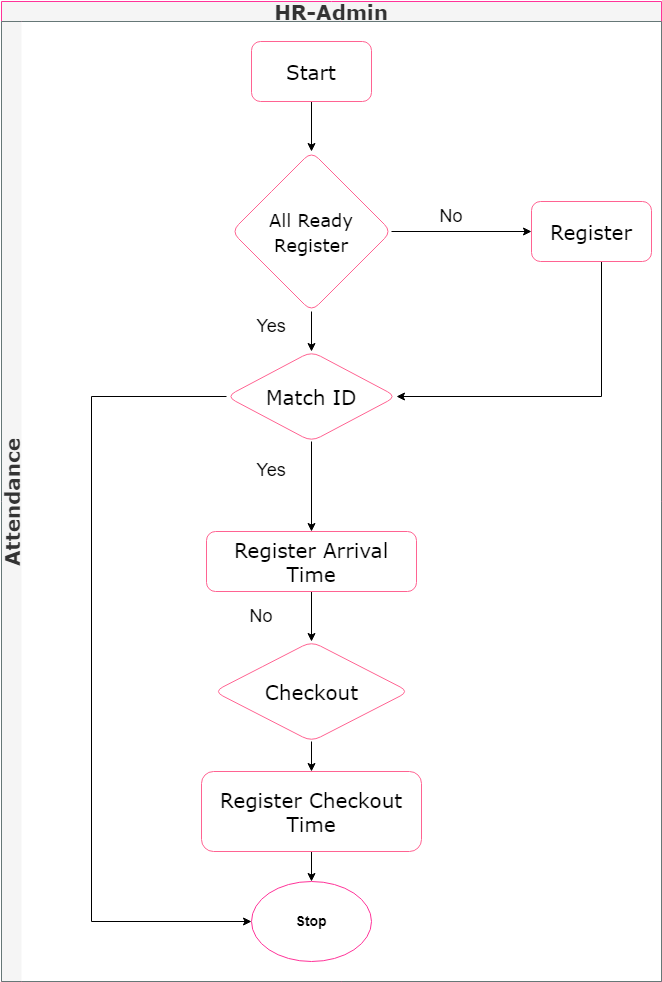

The diagram above was exported from draw.io. Its source (the exported page's mxGraphModel, read from the mxfile embedded in the PNG):
<mxGraphModel dx="2591" dy="713" grid="1" gridSize="10" guides="1" tooltips="1" connect="1" arrows="1" fold="1" page="1" pageScale="1" pageWidth="1169" pageHeight="827" math="0" shadow="0">
  <root>
    <mxCell id="0" />
    <mxCell id="1" parent="0" />
    <mxCell id="YNrHCjboDGmivSY9SxeP-1" value="HR-Admin" style="swimlane;childLayout=stackLayout;resizeParent=1;resizeParentMax=0;horizontal=1;startSize=20;horizontalStack=0;hachureGap=4;fontFamily=Verdana;fontSize=20;strokeColor=#FF3399;fillColor=#f5f5f5;fontColor=#333333;swimlaneLine=1;" vertex="1" parent="1">
      <mxGeometry x="-140" y="50" width="660" height="980" as="geometry" />
    </mxCell>
    <mxCell id="YNrHCjboDGmivSY9SxeP-2" value="Attendance" style="swimlane;startSize=20;horizontal=0;hachureGap=4;fontFamily=Verdana;fontSize=20;strokeColor=#667777;fillColor=#f5f5f5;swimlaneLine=0;fontColor=#333333;" vertex="1" parent="YNrHCjboDGmivSY9SxeP-1">
      <mxGeometry y="20" width="660" height="960" as="geometry" />
    </mxCell>
    <mxCell id="YNrHCjboDGmivSY9SxeP-12" value="Yes" style="text;html=1;strokeColor=none;fillColor=none;align=center;verticalAlign=middle;whiteSpace=wrap;rounded=0;fontSize=18;" vertex="1" parent="YNrHCjboDGmivSY9SxeP-2">
      <mxGeometry x="240" y="290" width="60" height="30" as="geometry" />
    </mxCell>
    <mxCell id="YNrHCjboDGmivSY9SxeP-13" value="No" style="text;html=1;strokeColor=none;fillColor=none;align=center;verticalAlign=middle;whiteSpace=wrap;rounded=0;fontSize=18;" vertex="1" parent="YNrHCjboDGmivSY9SxeP-2">
      <mxGeometry x="420" y="180" width="60" height="30" as="geometry" />
    </mxCell>
    <mxCell id="YNrHCjboDGmivSY9SxeP-44" value="Yes" style="text;html=1;strokeColor=none;fillColor=none;align=center;verticalAlign=middle;whiteSpace=wrap;rounded=0;fontSize=18;" vertex="1" parent="YNrHCjboDGmivSY9SxeP-2">
      <mxGeometry x="240" y="434" width="60" height="30" as="geometry" />
    </mxCell>
    <mxCell id="YNrHCjboDGmivSY9SxeP-67" style="edgeStyle=orthogonalEdgeStyle;rounded=0;orthogonalLoop=1;jettySize=auto;html=1;entryX=0.5;entryY=0;entryDx=0;entryDy=0;fontColor=#000000;" edge="1" parent="YNrHCjboDGmivSY9SxeP-2" source="YNrHCjboDGmivSY9SxeP-50" target="YNrHCjboDGmivSY9SxeP-52">
      <mxGeometry relative="1" as="geometry" />
    </mxCell>
    <mxCell id="YNrHCjboDGmivSY9SxeP-50" value="Start" style="rounded=1;whiteSpace=wrap;html=1;hachureGap=4;fontFamily=Verdana;fontSize=20;fontColor=#000000;strokeColor=#FF6392;fillColor=#FFFFFF;" vertex="1" parent="YNrHCjboDGmivSY9SxeP-2">
      <mxGeometry x="250" y="20" width="120" height="60" as="geometry" />
    </mxCell>
    <mxCell id="YNrHCjboDGmivSY9SxeP-68" style="edgeStyle=orthogonalEdgeStyle;rounded=0;orthogonalLoop=1;jettySize=auto;html=1;fontColor=#000000;" edge="1" parent="YNrHCjboDGmivSY9SxeP-2" source="YNrHCjboDGmivSY9SxeP-52" target="YNrHCjboDGmivSY9SxeP-53">
      <mxGeometry relative="1" as="geometry" />
    </mxCell>
    <mxCell id="YNrHCjboDGmivSY9SxeP-69" style="edgeStyle=orthogonalEdgeStyle;rounded=0;orthogonalLoop=1;jettySize=auto;html=1;exitX=0.5;exitY=1;exitDx=0;exitDy=0;fontColor=#000000;" edge="1" parent="YNrHCjboDGmivSY9SxeP-2" source="YNrHCjboDGmivSY9SxeP-52" target="YNrHCjboDGmivSY9SxeP-62">
      <mxGeometry relative="1" as="geometry" />
    </mxCell>
    <mxCell id="YNrHCjboDGmivSY9SxeP-52" value="&lt;span style=&quot;font-size: 18px;&quot;&gt;All Ready Register&lt;/span&gt;" style="rhombus;whiteSpace=wrap;html=1;fontSize=20;fontFamily=Verdana;fillColor=#FFFFFF;strokeColor=#FF6392;fontColor=#000000;rounded=1;hachureGap=4;" vertex="1" parent="YNrHCjboDGmivSY9SxeP-2">
      <mxGeometry x="230" y="130" width="160" height="160" as="geometry" />
    </mxCell>
    <mxCell id="YNrHCjboDGmivSY9SxeP-73" style="edgeStyle=orthogonalEdgeStyle;rounded=0;orthogonalLoop=1;jettySize=auto;html=1;entryX=1;entryY=0.5;entryDx=0;entryDy=0;fontColor=#000000;" edge="1" parent="YNrHCjboDGmivSY9SxeP-2" source="YNrHCjboDGmivSY9SxeP-53" target="YNrHCjboDGmivSY9SxeP-62">
      <mxGeometry relative="1" as="geometry">
        <Array as="points">
          <mxPoint x="600" y="375" />
        </Array>
      </mxGeometry>
    </mxCell>
    <mxCell id="YNrHCjboDGmivSY9SxeP-53" value="Register" style="whiteSpace=wrap;html=1;fontSize=20;fontFamily=Verdana;fillColor=#FFFFFF;strokeColor=#FF6392;fontColor=#000000;rounded=1;hachureGap=4;" vertex="1" parent="YNrHCjboDGmivSY9SxeP-2">
      <mxGeometry x="530" y="180" width="120" height="60" as="geometry" />
    </mxCell>
    <mxCell id="YNrHCjboDGmivSY9SxeP-71" style="edgeStyle=orthogonalEdgeStyle;rounded=0;orthogonalLoop=1;jettySize=auto;html=1;exitX=0.5;exitY=1;exitDx=0;exitDy=0;fontColor=#000000;" edge="1" parent="YNrHCjboDGmivSY9SxeP-2" source="YNrHCjboDGmivSY9SxeP-59" target="YNrHCjboDGmivSY9SxeP-66">
      <mxGeometry relative="1" as="geometry" />
    </mxCell>
    <mxCell id="YNrHCjboDGmivSY9SxeP-59" value="Register Arrival Time" style="whiteSpace=wrap;html=1;fontSize=20;fontFamily=Verdana;fillColor=#FFFFFF;strokeColor=#FF6392;fontColor=#000000;rounded=1;hachureGap=4;" vertex="1" parent="YNrHCjboDGmivSY9SxeP-2">
      <mxGeometry x="205" y="510" width="210" height="60" as="geometry" />
    </mxCell>
    <mxCell id="YNrHCjboDGmivSY9SxeP-76" style="edgeStyle=orthogonalEdgeStyle;rounded=0;orthogonalLoop=1;jettySize=auto;html=1;exitX=0.5;exitY=1;exitDx=0;exitDy=0;fontColor=#000000;" edge="1" parent="YNrHCjboDGmivSY9SxeP-2" source="YNrHCjboDGmivSY9SxeP-60" target="YNrHCjboDGmivSY9SxeP-75">
      <mxGeometry relative="1" as="geometry" />
    </mxCell>
    <mxCell id="YNrHCjboDGmivSY9SxeP-60" value="Register Checkout Time" style="whiteSpace=wrap;html=1;fontSize=20;fontFamily=Verdana;fillColor=#FFFFFF;strokeColor=#FF6392;fontColor=#000000;rounded=1;hachureGap=4;" vertex="1" parent="YNrHCjboDGmivSY9SxeP-2">
      <mxGeometry x="200" y="750" width="220" height="80" as="geometry" />
    </mxCell>
    <mxCell id="YNrHCjboDGmivSY9SxeP-70" style="edgeStyle=orthogonalEdgeStyle;rounded=0;orthogonalLoop=1;jettySize=auto;html=1;exitX=0.5;exitY=1;exitDx=0;exitDy=0;fontColor=#000000;" edge="1" parent="YNrHCjboDGmivSY9SxeP-2" source="YNrHCjboDGmivSY9SxeP-62" target="YNrHCjboDGmivSY9SxeP-59">
      <mxGeometry relative="1" as="geometry" />
    </mxCell>
    <mxCell id="YNrHCjboDGmivSY9SxeP-62" value="Match ID" style="rhombus;whiteSpace=wrap;html=1;fontSize=20;fontFamily=Verdana;fillColor=#FFFFFF;strokeColor=#FF6392;fontColor=#000000;rounded=1;hachureGap=4;" vertex="1" parent="YNrHCjboDGmivSY9SxeP-2">
      <mxGeometry x="225" y="330" width="170" height="90" as="geometry" />
    </mxCell>
    <mxCell id="YNrHCjboDGmivSY9SxeP-72" style="edgeStyle=orthogonalEdgeStyle;rounded=0;orthogonalLoop=1;jettySize=auto;html=1;fontColor=#000000;" edge="1" parent="YNrHCjboDGmivSY9SxeP-2" source="YNrHCjboDGmivSY9SxeP-66" target="YNrHCjboDGmivSY9SxeP-60">
      <mxGeometry relative="1" as="geometry" />
    </mxCell>
    <mxCell id="YNrHCjboDGmivSY9SxeP-66" value="Checkout" style="rhombus;whiteSpace=wrap;html=1;fontSize=20;fontFamily=Verdana;fillColor=#FFFFFF;strokeColor=#FF6392;fontColor=#000000;rounded=1;hachureGap=4;" vertex="1" parent="YNrHCjboDGmivSY9SxeP-2">
      <mxGeometry x="212.5" y="620" width="195" height="100" as="geometry" />
    </mxCell>
    <mxCell id="YNrHCjboDGmivSY9SxeP-75" value="&lt;b&gt;&lt;font style=&quot;font-size: 14px;&quot;&gt;Stop&lt;/font&gt;&lt;/b&gt;" style="ellipse;whiteSpace=wrap;html=1;labelBorderColor=none;fontColor=#000000;strokeColor=#FF3399;fillColor=#FFFFFF;gradientColor=none;" vertex="1" parent="YNrHCjboDGmivSY9SxeP-2">
      <mxGeometry x="250" y="860" width="120" height="80" as="geometry" />
    </mxCell>
    <mxCell id="YNrHCjboDGmivSY9SxeP-74" style="edgeStyle=orthogonalEdgeStyle;rounded=0;orthogonalLoop=1;jettySize=auto;html=1;exitX=0;exitY=0.5;exitDx=0;exitDy=0;fontColor=#000000;" edge="1" parent="YNrHCjboDGmivSY9SxeP-2" source="YNrHCjboDGmivSY9SxeP-62" target="YNrHCjboDGmivSY9SxeP-75">
      <mxGeometry relative="1" as="geometry">
        <mxPoint x="-20" y="925" as="targetPoint" />
        <Array as="points">
          <mxPoint x="90" y="375" />
          <mxPoint x="90" y="900" />
        </Array>
      </mxGeometry>
    </mxCell>
    <mxCell id="YNrHCjboDGmivSY9SxeP-41" value="No" style="text;html=1;strokeColor=none;fillColor=none;align=center;verticalAlign=middle;whiteSpace=wrap;rounded=0;fontSize=18;" vertex="1" parent="YNrHCjboDGmivSY9SxeP-2">
      <mxGeometry x="230" y="580" width="60" height="30" as="geometry" />
    </mxCell>
  </root>
</mxGraphModel>